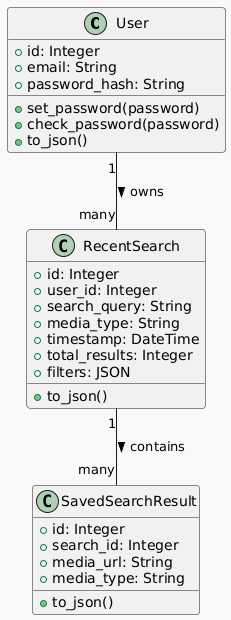

The diagram above was rendered by PlantUML. Its source (embedded in the PNG):
@startuml
!theme mars
class User {
  +id: Integer
  +email: String
  +password_hash: String
  +set_password(password)
  +check_password(password)
  +to_json()
}

class RecentSearch {
  +id: Integer
  +user_id: Integer
  +search_query: String
  +media_type: String
  +timestamp: DateTime
  +total_results: Integer
  +filters: JSON
  +to_json()
}

class SavedSearchResult {
  +id: Integer
  +search_id: Integer
  +media_url: String
  +media_type: String
  +to_json()
}

User "1" -- "many" RecentSearch : owns >
RecentSearch "1" -- "many" SavedSearchResult : contains >
@enduml